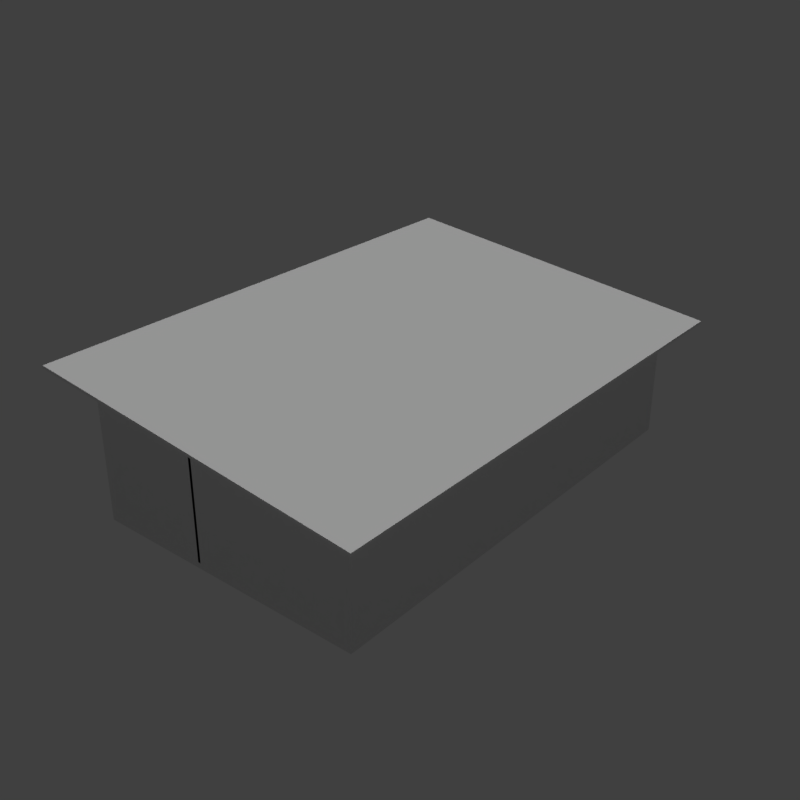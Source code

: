 # Source: hut_beach_02_5x8_a.blend  (saved by Blender 2.78.0; exported with 4.5.12 LTS)
import bpy
from mathutils import Matrix  # noqa: F401  (used for matrix-valued properties, if any)

bpy.ops.wm.read_factory_settings(use_empty=True)
scene = bpy.context.scene
scene.name = 'Scene'

# ---- collections
col_collection_1 = bpy.data.collections.new('Collection 1'); scene.collection.children.link(col_collection_1)

# ---- materials (node trees are filled in below, after node groups)
mat_wood_pier_01_b = bpy.data.materials.new('wood_pier_01_b')
mat_wood_pier_01_b.alpha_threshold = 0.0
mat_wood_pier_01_b.use_transparent_shadow = False
mat_wood_pier_01_b.roughness = 0.5
mat_wood_pier_01_b.specular_intensity = 0.0
mat_atlas_gg_pacific_woods = bpy.data.materials.new('atlas_gg_pacific_woods')
mat_atlas_gg_pacific_woods.alpha_threshold = 0.0
mat_atlas_gg_pacific_woods.use_transparent_shadow = False
mat_atlas_gg_pacific_woods.roughness = 0.5
mat_atlas_gg_pacific_woods.specular_intensity = 0.0
mat_metal_corrugated_02 = bpy.data.materials.new('metal_corrugated_02')
mat_metal_corrugated_02.alpha_threshold = 0.0
mat_metal_corrugated_02.use_transparent_shadow = False
mat_metal_corrugated_02.roughness = 0.5
mat_metal_corrugated_02.specular_intensity = 0.0
mat_wood_planks_01 = bpy.data.materials.new('wood_planks_01')
mat_wood_planks_01.alpha_threshold = 0.0
mat_wood_planks_01.use_transparent_shadow = False
mat_wood_planks_01.roughness = 0.5
mat_wood_planks_01.specular_intensity = 0.0

# ---- material node trees

# ---- world
world_world = bpy.data.worlds.new('World'); scene.world = world_world
world_world.color = (0.05088, 0.05088, 0.05088)
world_world.use_sun_shadow = False
world_world.sun_shadow_jitter_overblur = 0.0
world_world.cycles.sampling_method = 'MANUAL'

# ---- lights
light_hemi_001 = bpy.data.lights.new('Hemi.001', 'SUN')
light_hemi_001.transmission_factor = 0.0
light_hemi_001.angle = 0.1993
light_hemi_001.energy = 1.0
light_hemi_001.shadow_buffer_clip_start = 0.5
light_hemi_001.shadow_soft_size = 0.1
light_hemi_001.shadow_cascade_max_distance = 1000.0
light_hemi_000 = bpy.data.lights.new('Hemi.000', 'SUN')
light_hemi_000.transmission_factor = 0.0
light_hemi_000.angle = 0.1993
light_hemi_000.energy = 0.13
light_hemi_000.shadow_buffer_clip_start = 0.5
light_hemi_000.shadow_soft_size = 0.1
light_hemi_000.shadow_cascade_max_distance = 1000.0

# ---- meshes
me_cube = bpy.data.meshes.new('Cube')
me_cube.from_pydata([(0.0, -2.384e-07, -0.1), (0.0, -2.384e-07, 0.0), (-2.384e-07, 4.0, -0.1), (-2.384e-07, 4.0, 0.0), (5.0, 0.0, -0.1), (5.0, 0.0, 0.0), (5.0, 4.0, -0.1), (5.0, 4.0, 0.0), (-2.384e-07, 8.0, -0.1), (-2.384e-07, 8.0, 0.0), (5.0, 8.0, -0.1), (5.0, 8.0, 0.0), (-2.608e-07, 2.0, 0.0), (-2.608e-07, 2.0, 2.5), (-2.608e-07, 8.0, 0.0), (-2.608e-07, 8.0, 2.5), (0.05, 2.0, 0.0), (0.05, 2.0, 2.5), (0.05, 8.0, 0.0), (0.05, 8.0, 2.5), (4.95, 0.0, 0.0), (4.95, 0.0, 2.0), (4.95, 8.0, 0.0), (4.95, 8.0, 2.0), (5.0, 0.0, 0.0), (5.0, 0.0, 2.0), (5.0, 8.0, 0.0), (5.0, 8.0, 2.0), (-0.5, -0.5, 2.55), (-0.5, -0.5, 2.6), (-0.5, 8.5, 2.55), (-0.5, 8.5, 2.6), (5.5, -0.5, 1.94), (5.5, -0.5, 1.99), (5.5, 8.5, 1.94), (5.5, 8.5, 1.99), (0.05, 0.0, 0.0), (0.05, 0.0, 2.5), (0.05, 0.05, 0.0), (0.05, 0.05, 2.5), (0.05, 7.95, 0.0), (0.05, 7.95, 2.5), (0.05, 8.0, 0.0), (0.05, 8.0, 2.5), (4.95, 0.0, 0.0), (4.95, 0.0, 2.0), (4.95, 0.05, 2.0), (4.95, 0.05, 0.0), (4.95, 7.95, 0.0), (4.95, 7.95, 2.0), (4.95, 8.0, 2.0), (4.95, 8.0, 0.0), (-2.608e-07, 1.0, 0.0), (-2.608e-07, 1.0, 2.5), (0.05, 1.0, 0.0), (0.05, 1.0, 2.5), (-2.608e-07, 0.0, 0.0), (-2.608e-07, 0.0, 2.5), (0.05, 0.0, 2.5), (0.05, 0.0, 0.0), (-2.608e-07, 2.0, 2.0), (-2.608e-07, 2.0, 2.5), (0.05, 2.0, 2.0), (0.05, 2.0, 2.5), (-2.608e-07, 1.0, 2.0), (-2.608e-07, 1.0, 2.5), (0.05, 1.0, 2.5), (0.05, 1.0, 2.0), (0.05, 4.5, 0.0), (0.05, 4.5, 2.5), (0.05, 4.55, 0.0), (0.05, 4.55, 2.5), (0.5, 4.5, 0.0), (0.5, 4.5, 2.454), (0.5, 4.55, 2.454), (0.5, 4.55, 0.0), (1.543, 4.5, 0.0), (1.543, 4.5, 2.347), (1.543, 4.55, 0.0), (1.543, 4.55, 2.347), (4.95, 4.5, 0.0), (4.95, 4.5, 2.0), (4.95, 4.55, 2.0), (4.95, 4.55, 0.0), (0.5, 4.5, 2.0), (0.5, 4.5, 2.453), (0.5, 4.55, 2.0), (0.5, 4.55, 2.453), (1.543, 4.5, 2.0), (1.543, 4.5, 2.348), (1.543, 4.55, 2.348), (1.543, 4.55, 2.0), (2.0, 3.9, 0.0), (2.0, 3.9, 2.3), (2.0, 4.5, 0.0), (2.0, 4.5, 2.3), (2.05, 3.9, 0.0), (2.05, 3.9, 2.295), (2.05, 4.5, 0.0), (2.05, 4.5, 2.295), (2.0, 2.9, 0.0), (2.0, 2.9, 2.3), (2.05, 2.9, 0.0), (2.05, 2.9, 2.295), (2.0, 0.0, 0.0), (2.0, 0.0, 2.3), (2.05, 0.0, 2.295), (2.05, 0.0, 0.0), (2.0, 3.9, 2.0), (2.0, 3.9, 2.3), (2.05, 3.9, 2.0), (2.05, 3.9, 2.295), (2.0, 2.9, 2.0), (2.0, 2.9, 2.3), (2.05, 2.9, 2.295), (2.05, 2.9, 2.0)], [], [(0, 1, 3, 2), (3, 7, 11, 9), (6, 7, 5, 4), (4, 5, 1, 0), (2, 6, 4, 0), (7, 3, 1, 5), (8, 9, 11, 10), (2, 3, 9, 8), (7, 6, 10, 11), (6, 2, 8, 10), (12, 13, 15, 14), (18, 19, 17, 16), (74, 73, 72, 75), (92, 93, 95, 94), (20, 21, 23, 22), (22, 23, 27, 26), (26, 27, 25, 24), (24, 25, 21, 20), (77, 76, 80, 81), (88, 84, 86, 91), (14, 15, 19, 18), (12, 16, 17, 13), (28, 29, 31, 30), (30, 31, 35, 34), (34, 35, 33, 32), (32, 33, 29, 28), (30, 34, 32, 28), (35, 31, 29, 33), (41, 40, 48, 49), (78, 79, 82, 83), (37, 36, 44, 45), (85, 84, 88, 89), (42, 43, 50, 51), (86, 87, 90, 91), (38, 39, 46, 47), (70, 71, 74, 75), (52, 53, 55, 54), (56, 59, 58, 57), (69, 68, 72, 73), (53, 52, 56, 57), (90, 89, 88, 91), (54, 55, 58, 59), (60, 62, 67, 64), (61, 60, 64, 65), (79, 78, 76, 77), (62, 63, 66, 67), (98, 99, 97, 96), (94, 95, 99, 98), (92, 96, 97, 93), (100, 101, 103, 102), (104, 107, 106, 105), (101, 100, 104, 105), (102, 103, 106, 107), (108, 110, 115, 112), (109, 108, 112, 113), (110, 111, 114, 115)])
me_cube.polygons.foreach_set('material_index', [0, 0, 0, 0, 0, 0, 0, 0, 0, 0, 3, 3, 3, 3, 3, 3, 3, 3, 3, 3, 3, 3, 2, 2, 2, 2, 2, 2, 3, 3, 3, 3, 3, 3, 3, 3, 3, 3, 3, 3, 3, 3, 3, 3, 3, 3, 3, 3, 3, 3, 3, 3, 3, 3, 3, 3])
_uv = me_cube.uv_layers.new(name='UVMap')
_uv.uv.foreach_set('vector', [-0.2165, 1.007, -0.2418, 1.007, -0.2418, -0.004292, -0.2165, -0.004292, -0.03125, -0.01458, 1.476, -0.01458, 1.476, 1.002, -0.03125, 1.002, -0.509, -0.003242, -0.4837, -0.003242, -0.4837, 1.008, -0.509, 1.008, -1.6, 0.9709, -1.6, 0.9456, -0.08984, 0.9456, -0.08984, 0.9709, -0.02734, -0.003757, 1.483, -0.003757, 1.483, 1.008, -0.02734, 1.008, -1.537, -0.003757, -0.02734, -0.003757, -0.02734, 1.008, -1.537, 1.008, -2.226, 0.9479, -2.226, 0.9225, -0.7187, 0.9225, -0.7187, 0.9479, -0.05177, -0.01514, -0.02635, -0.01514, -0.02635, 1.002, -0.05177, 1.002, 0.01244, -0.01533, 0.03444, -0.01533, 0.03444, 1.002, 0.01244, 1.002, -1.539, -0.01458, -0.03125, -0.01458, -0.03125, 1.002, -1.539, 1.002, -0.6667, 0.0, -0.6667, 0.8333, -2.667, 0.8333, -2.667, 0.0, 2.667, 0.0, 2.667, 0.8333, 0.6667, 0.8333, 0.6667, 0.0, -1.65, 0.6667, 1.65, 0.6667, 1.65, 0.0, -1.65, 0.0, -0.6667, 0.0, -0.6667, 0.8333, -2.667, 0.8333, -2.667, 0.0, 0.0, 0.0, 0.0, 0.6667, -2.667, 0.6667, -2.667, 0.0, -1.65, 0.0, -1.65, 0.6667, -1.667, 0.6667, -1.667, 0.0, 2.667, 0.0, 2.667, 0.6667, 0.0, 0.6667, 0.0, 0.0, 1.667, 0.0, 1.667, 0.6667, 1.65, 0.6667, 1.65, 0.0, 0.01667, 0.8333, 0.01667, 0.0, 1.65, 0.0, 1.65, 0.6667, 1.65, 0.0, 0.01667, 0.0, -0.01667, 0.0, -1.65, 0.0, 8.692e-08, 0.0, 8.692e-08, 0.8333, -0.01667, 0.8333, -0.01667, 0.0, -8.692e-08, 0.0, 0.01667, 0.0, 0.01667, 0.8333, -8.692e-08, 0.8333, 1.004, 1.5, 0.9961, 1.5, 0.9961, 0.0, 1.004, 0.0, 0.166, 0.5176, 0.166, 0.5254, -0.834, 0.4092, -0.834, 0.4004, 0.004883, 1.501, -0.003906, 1.501, -0.004883, 0.0, 0.003906, 0.0, 1.0, 0.4004, 1.0, 0.4092, 0.0, 0.5254, 0.0, 0.5176, 0.0, 1.5, -1.0, 1.5, -1.0, 0.0, 0.0, 0.0, 1.0, 1.5, 0.0, 1.5, 0.0, 0.0, 1.0, 0.0, 0.01667, 0.8333, 0.01667, 0.0, 1.65, 0.0, 1.65, 0.6667, -0.01667, 0.0, -0.01667, 0.8333, -1.65, 0.6667, -1.65, 0.0, 0.01667, 0.8333, 0.01667, 0.0, 1.65, 0.0, 1.65, 0.6667, 0.01667, 0.8333, 0.01667, 0.0, 1.65, 0.0, 1.65, 0.6667, -0.01667, 0.0, -0.01667, 0.8333, -1.65, 0.6667, -1.65, 0.0, -0.01667, 0.0, -0.01667, 0.8333, -1.65, 0.6667, -1.65, 0.0, -0.01667, 0.0, -0.01667, 0.8333, -1.65, 0.6667, -1.65, 0.0, -0.01667, 0.0, -0.01667, 0.8333, -1.65, 0.6667, -1.65, 0.0, 8.692e-08, 0.0, 8.692e-08, 0.8333, -0.01667, 0.8333, -0.01667, 0.0, -8.692e-08, 0.0, 0.01667, 0.0, 0.01667, 0.8333, -8.692e-08, 0.8333, 0.01667, 0.8333, 0.01667, 0.0, 1.65, 0.0, 1.65, 0.6667, -0.3333, 0.8333, -0.3333, 0.0, 0.0, 0.0, 0.0, 0.8333, -1.65, 0.6667, 1.65, 0.6667, 1.65, 0.0, -1.65, 0.0, 0.3333, 0.0, 0.3333, 0.8333, 0.0, 0.8333, 0.0, 0.0, 8.692e-08, 0.6667, -0.01667, 0.6667, -0.01667, 0.3333, 8.692e-08, 0.3333, -0.6667, 0.8333, -0.6667, 0.6667, -0.3333, 0.6667, -0.3333, 0.8333, -0.01667, 0.8333, -0.01667, 0.0, 0.01667, 0.0, 0.01667, 0.8333, 0.6667, 0.6667, 0.6667, 0.8333, 0.3333, 0.8333, 0.3333, 0.6667, 2.667, 0.0, 2.667, 0.8333, 0.6667, 0.8333, 0.6667, 0.0, 8.692e-08, 0.0, 8.692e-08, 0.8333, -0.01667, 0.8333, -0.01667, 0.0, -8.692e-08, 0.0, 0.01667, 0.0, 0.01667, 0.8333, -8.692e-08, 0.8333, 8.692e-08, 0.0, 8.692e-08, 0.8333, -0.01667, 0.8333, -0.01667, 0.0, -8.692e-08, 0.0, 0.01667, 0.0, 0.01667, 0.8333, -8.692e-08, 0.8333, -0.3333, 0.8333, -0.3333, 0.0, 0.0, 0.0, 0.0, 0.8333, 0.3333, 0.0, 0.3333, 0.8333, 0.0, 0.8333, 0.0, 0.0, 8.692e-08, 0.6667, -0.01667, 0.6667, -0.01667, 0.3333, 8.692e-08, 0.3333, -0.6667, 0.8333, -0.6667, 0.6667, -0.3333, 0.6667, -0.3333, 0.8333, 0.6667, 0.6667, 0.6667, 0.8333, 0.3333, 0.8333, 0.3333, 0.6667])
me_cube.materials.append(mat_wood_pier_01_b)
me_cube.materials.append(mat_atlas_gg_pacific_woods)
me_cube.materials.append(mat_metal_corrugated_02)
me_cube.materials.append(mat_wood_planks_01)
me_cube.use_remesh_preserve_volume = False
me_cube.use_remesh_preserve_attributes = False
me_cube.use_mirror_vertex_groups = False
me_cube.update()

# ---- objects
ob_cube = bpy.data.objects.new('Cube', me_cube)
ob_hemi = bpy.data.objects.new('Hemi', light_hemi_001)
ob_hemi_001 = bpy.data.objects.new('Hemi.001', light_hemi_000)

# ---- transforms, parenting, visibility, modifiers, constraints
ob_cube.location = (0.0, 0.0, 0.0)
ob_cube.lineart.crease_threshold = 0.0
ob_hemi.location = (0.0, 0.0, 0.0)
ob_hemi.lineart.crease_threshold = 0.0
ob_hemi_001.location = (0.0, 0.0, 0.0)
ob_hemi_001.rotation_euler = (3.142, -0.0, 0.0)
ob_hemi_001.lineart.crease_threshold = 0.0

# ---- collection membership
col_collection_1.objects.link(ob_cube)
col_collection_1.objects.link(ob_hemi)
col_collection_1.objects.link(ob_hemi_001)

# ---- scene / render settings (as saved in the file)
scene.frame_start = 1; scene.frame_end = 250; scene.frame_set(1)
scene.render.engine = 'BLENDER_EEVEE_NEXT'
scene.render.resolution_x = 1024
scene.render.resolution_y = 1024
scene.render.resolution_percentage = 50
scene.render.dither_intensity = 0.0
scene.cycles.use_denoising = False
scene.cycles.samples = 128
scene.cycles.sampling_pattern = 'TABULATED_SOBOL'
scene.cycles.light_sampling_threshold = 0.0
scene.cycles.use_adaptive_sampling = False
scene.cycles.use_light_tree = False
scene.cycles.blur_glossy = 0.0
scene.cycles.sample_clamp_indirect = 0.0
scene.view_settings.view_transform = 'Standard'
bpy.context.view_layer.update()

# ---- added for rendering (the .blend has no active camera): camera
cam_auto = bpy.data.cameras.new('AutoCamera')
cam_auto.lens = 50.0
cam_auto.sensor_width = 36.0
cam_auto.clip_end = 1000.0
ob_auto_camera = bpy.data.objects.new('AutoCamera', cam_auto)
scene.collection.objects.link(ob_auto_camera)
ob_auto_camera.location = (12.8149, -8.37789, 9.50193)
ob_auto_camera.rotation_euler = (1.09748, -7.21219e-08, 0.694738)
scene.camera = ob_auto_camera
bpy.context.view_layer.update()

